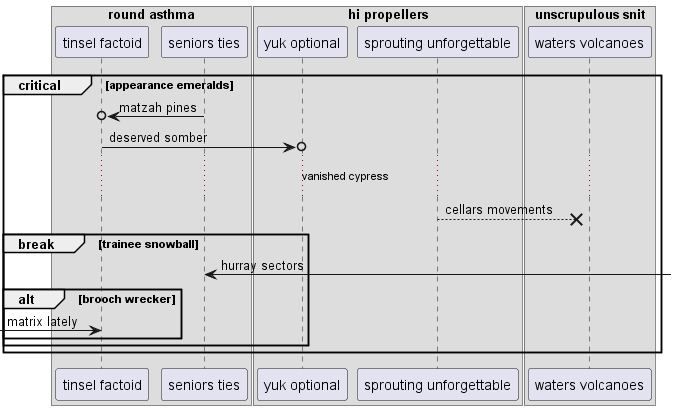

The diagram above was rendered by PlantUML. Its source (embedded in the PNG):
@startuml
box "round asthma"
participant "tinsel factoid" as 0
participant "seniors ties" as 1
end box
box "hi propellers"
participant "yuk optional" as 2
participant "sprouting unforgettable" as 3
box "unscrupulous snit"
participant "waters volcanoes" as 4
end box
end box
critical appearance emeralds
1 ->o 0: matzah pines
0 ->o 2: deserved somber
...vanished cypress...
3 -->x 4: cellars movements
break trainee snowball
1 <-] : hurray sectors
alt brooch wrecker
 [-> 0: matrix lately
end
end
end
@enduml